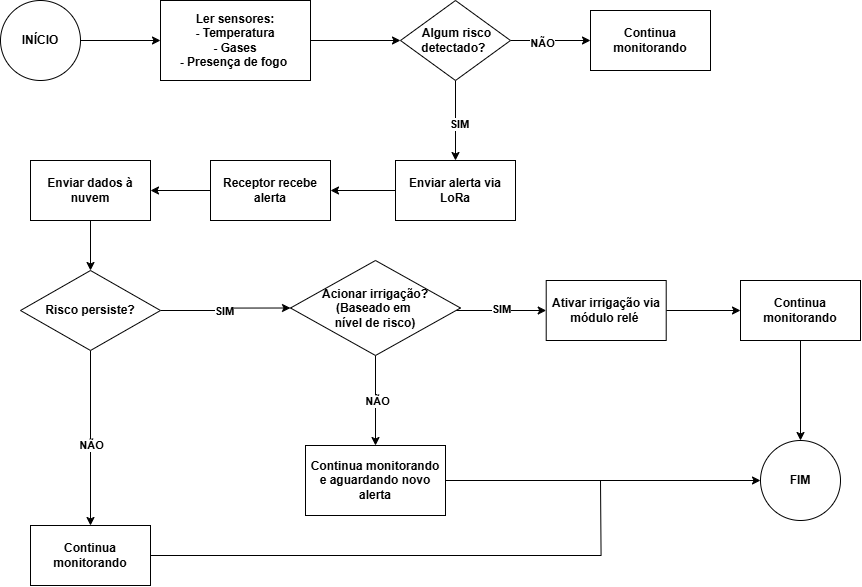

The diagram above was exported from draw.io. Its source (the exported page's mxGraphModel, read from the mxfile embedded in the PNG):
<mxGraphModel dx="430" dy="620" grid="1" gridSize="10" guides="1" tooltips="1" connect="1" arrows="1" fold="1" page="1" pageScale="1" pageWidth="827" pageHeight="1169" math="0" shadow="0">
  <root>
    <mxCell id="0" />
    <mxCell id="1" parent="0" />
    <mxCell id="SiqcB0Lq4puEnovD37T--18" style="edgeStyle=orthogonalEdgeStyle;rounded=0;orthogonalLoop=1;jettySize=auto;html=1;entryX=0;entryY=0.5;entryDx=0;entryDy=0;" edge="1" parent="1" source="SiqcB0Lq4puEnovD37T--1" target="SiqcB0Lq4puEnovD37T--2">
      <mxGeometry relative="1" as="geometry" />
    </mxCell>
    <mxCell id="SiqcB0Lq4puEnovD37T--1" value="&lt;b&gt;INÍCIO&lt;/b&gt;" style="ellipse;whiteSpace=wrap;html=1;aspect=fixed;" vertex="1" parent="1">
      <mxGeometry x="860" y="30" width="80" height="80" as="geometry" />
    </mxCell>
    <mxCell id="SiqcB0Lq4puEnovD37T--19" style="edgeStyle=orthogonalEdgeStyle;rounded=0;orthogonalLoop=1;jettySize=auto;html=1;entryX=0;entryY=0.5;entryDx=0;entryDy=0;" edge="1" parent="1" source="SiqcB0Lq4puEnovD37T--2" target="SiqcB0Lq4puEnovD37T--3">
      <mxGeometry relative="1" as="geometry" />
    </mxCell>
    <mxCell id="SiqcB0Lq4puEnovD37T--2" value="&lt;b style=&quot;background-color: transparent; color: light-dark(rgb(0, 0, 0), rgb(255, 255, 255));&quot;&gt;Ler sensores:&lt;/b&gt;&lt;br&gt;&lt;b style=&quot;background-color: transparent; color: light-dark(rgb(0, 0, 0), rgb(255, 255, 255));&quot;&gt;- Temperatura&lt;/b&gt;&lt;br&gt;&lt;b style=&quot;background-color: transparent; color: light-dark(rgb(0, 0, 0), rgb(255, 255, 255));&quot;&gt;- Gases&lt;/b&gt;&lt;br&gt;&lt;div style=&quot;&quot;&gt;&lt;b&gt;- Presença de fogo&amp;nbsp;&lt;/b&gt;&lt;/div&gt;" style="rounded=0;whiteSpace=wrap;html=1;align=center;" vertex="1" parent="1">
      <mxGeometry x="1020" y="30" width="150" height="80" as="geometry" />
    </mxCell>
    <mxCell id="SiqcB0Lq4puEnovD37T--20" style="edgeStyle=orthogonalEdgeStyle;rounded=0;orthogonalLoop=1;jettySize=auto;html=1;entryX=0;entryY=0.5;entryDx=0;entryDy=0;" edge="1" parent="1" source="SiqcB0Lq4puEnovD37T--3" target="SiqcB0Lq4puEnovD37T--6">
      <mxGeometry relative="1" as="geometry" />
    </mxCell>
    <mxCell id="SiqcB0Lq4puEnovD37T--26" value="&lt;b&gt;NÃO&lt;/b&gt;" style="edgeLabel;html=1;align=center;verticalAlign=middle;resizable=0;points=[];" vertex="1" connectable="0" parent="SiqcB0Lq4puEnovD37T--20">
      <mxGeometry x="-0.207" y="-2" relative="1" as="geometry">
        <mxPoint as="offset" />
      </mxGeometry>
    </mxCell>
    <mxCell id="SiqcB0Lq4puEnovD37T--22" style="edgeStyle=orthogonalEdgeStyle;rounded=0;orthogonalLoop=1;jettySize=auto;html=1;entryX=0.5;entryY=0;entryDx=0;entryDy=0;" edge="1" parent="1" source="SiqcB0Lq4puEnovD37T--3" target="SiqcB0Lq4puEnovD37T--7">
      <mxGeometry relative="1" as="geometry" />
    </mxCell>
    <mxCell id="SiqcB0Lq4puEnovD37T--23" value="&lt;b&gt;SIM&lt;/b&gt;" style="edgeLabel;html=1;align=center;verticalAlign=middle;resizable=0;points=[];" vertex="1" connectable="0" parent="SiqcB0Lq4puEnovD37T--22">
      <mxGeometry x="0.061" y="3" relative="1" as="geometry">
        <mxPoint as="offset" />
      </mxGeometry>
    </mxCell>
    <mxCell id="SiqcB0Lq4puEnovD37T--3" value="&lt;b&gt;&amp;nbsp;Algum risco detectado?&amp;nbsp;&lt;/b&gt;" style="rhombus;whiteSpace=wrap;html=1;" vertex="1" parent="1">
      <mxGeometry x="1260" y="30" width="110" height="80" as="geometry" />
    </mxCell>
    <mxCell id="SiqcB0Lq4puEnovD37T--6" value="&lt;b&gt;Continua monitorando&lt;/b&gt;" style="rounded=0;whiteSpace=wrap;html=1;" vertex="1" parent="1">
      <mxGeometry x="1450" y="40" width="120" height="60" as="geometry" />
    </mxCell>
    <mxCell id="SiqcB0Lq4puEnovD37T--27" style="edgeStyle=orthogonalEdgeStyle;rounded=0;orthogonalLoop=1;jettySize=auto;html=1;entryX=1;entryY=0.5;entryDx=0;entryDy=0;" edge="1" parent="1" source="SiqcB0Lq4puEnovD37T--7" target="SiqcB0Lq4puEnovD37T--8">
      <mxGeometry relative="1" as="geometry" />
    </mxCell>
    <mxCell id="SiqcB0Lq4puEnovD37T--7" value="&lt;b&gt;Enviar alerta via LoRa&lt;/b&gt;" style="rounded=0;whiteSpace=wrap;html=1;" vertex="1" parent="1">
      <mxGeometry x="1255" y="190" width="120" height="60" as="geometry" />
    </mxCell>
    <mxCell id="SiqcB0Lq4puEnovD37T--28" style="edgeStyle=orthogonalEdgeStyle;rounded=0;orthogonalLoop=1;jettySize=auto;html=1;entryX=1;entryY=0.5;entryDx=0;entryDy=0;" edge="1" parent="1" source="SiqcB0Lq4puEnovD37T--8" target="SiqcB0Lq4puEnovD37T--9">
      <mxGeometry relative="1" as="geometry" />
    </mxCell>
    <mxCell id="SiqcB0Lq4puEnovD37T--8" value="&lt;b&gt;Receptor recebe alerta&lt;/b&gt;" style="rounded=0;whiteSpace=wrap;html=1;" vertex="1" parent="1">
      <mxGeometry x="1070" y="190" width="120" height="60" as="geometry" />
    </mxCell>
    <mxCell id="SiqcB0Lq4puEnovD37T--29" style="edgeStyle=orthogonalEdgeStyle;rounded=0;orthogonalLoop=1;jettySize=auto;html=1;entryX=0.5;entryY=0;entryDx=0;entryDy=0;" edge="1" parent="1" source="SiqcB0Lq4puEnovD37T--9" target="SiqcB0Lq4puEnovD37T--10">
      <mxGeometry relative="1" as="geometry" />
    </mxCell>
    <mxCell id="SiqcB0Lq4puEnovD37T--9" value="&lt;b&gt;Enviar dados à nuvem&lt;/b&gt;" style="rounded=0;whiteSpace=wrap;html=1;" vertex="1" parent="1">
      <mxGeometry x="890" y="190" width="120" height="60" as="geometry" />
    </mxCell>
    <mxCell id="SiqcB0Lq4puEnovD37T--30" style="edgeStyle=orthogonalEdgeStyle;rounded=0;orthogonalLoop=1;jettySize=auto;html=1;entryX=0.5;entryY=0;entryDx=0;entryDy=0;" edge="1" parent="1" source="SiqcB0Lq4puEnovD37T--10" target="SiqcB0Lq4puEnovD37T--12">
      <mxGeometry relative="1" as="geometry" />
    </mxCell>
    <mxCell id="SiqcB0Lq4puEnovD37T--31" value="&lt;b&gt;NÃO&lt;/b&gt;" style="edgeLabel;html=1;align=center;verticalAlign=middle;resizable=0;points=[];" vertex="1" connectable="0" parent="SiqcB0Lq4puEnovD37T--30">
      <mxGeometry x="0.0727" relative="1" as="geometry">
        <mxPoint as="offset" />
      </mxGeometry>
    </mxCell>
    <mxCell id="SiqcB0Lq4puEnovD37T--32" style="edgeStyle=orthogonalEdgeStyle;rounded=0;orthogonalLoop=1;jettySize=auto;html=1;entryX=0;entryY=0.5;entryDx=0;entryDy=0;" edge="1" parent="1" source="SiqcB0Lq4puEnovD37T--10" target="SiqcB0Lq4puEnovD37T--13">
      <mxGeometry relative="1" as="geometry" />
    </mxCell>
    <mxCell id="SiqcB0Lq4puEnovD37T--33" value="&lt;b&gt;SIM&lt;/b&gt;" style="edgeLabel;html=1;align=center;verticalAlign=middle;resizable=0;points=[];" vertex="1" connectable="0" parent="SiqcB0Lq4puEnovD37T--32">
      <mxGeometry x="-0.0591" relative="1" as="geometry">
        <mxPoint as="offset" />
      </mxGeometry>
    </mxCell>
    <mxCell id="SiqcB0Lq4puEnovD37T--10" value="&lt;b&gt;Risco persiste?&lt;/b&gt;" style="rhombus;whiteSpace=wrap;html=1;" vertex="1" parent="1">
      <mxGeometry x="880" y="300" width="140" height="80" as="geometry" />
    </mxCell>
    <mxCell id="SiqcB0Lq4puEnovD37T--41" style="edgeStyle=orthogonalEdgeStyle;rounded=0;orthogonalLoop=1;jettySize=auto;html=1;curved=0;strokeColor=default;targetPerimeterSpacing=0;endArrow=none;startFill=0;" edge="1" parent="1" source="SiqcB0Lq4puEnovD37T--12">
      <mxGeometry relative="1" as="geometry">
        <mxPoint x="1460" y="510" as="targetPoint" />
      </mxGeometry>
    </mxCell>
    <mxCell id="SiqcB0Lq4puEnovD37T--12" value="&lt;b&gt;Continua monitorando&lt;/b&gt;" style="rounded=0;whiteSpace=wrap;html=1;" vertex="1" parent="1">
      <mxGeometry x="890" y="555" width="120" height="60" as="geometry" />
    </mxCell>
    <mxCell id="SiqcB0Lq4puEnovD37T--34" style="edgeStyle=orthogonalEdgeStyle;rounded=0;orthogonalLoop=1;jettySize=auto;html=1;entryX=0;entryY=0.5;entryDx=0;entryDy=0;" edge="1" parent="1" source="SiqcB0Lq4puEnovD37T--13" target="SiqcB0Lq4puEnovD37T--15">
      <mxGeometry relative="1" as="geometry">
        <Array as="points">
          <mxPoint x="1310" y="340" />
          <mxPoint x="1310" y="340" />
        </Array>
      </mxGeometry>
    </mxCell>
    <mxCell id="SiqcB0Lq4puEnovD37T--35" value="&lt;b&gt;SIM&lt;/b&gt;" style="edgeLabel;html=1;align=center;verticalAlign=middle;resizable=0;points=[];" vertex="1" connectable="0" parent="SiqcB0Lq4puEnovD37T--34">
      <mxGeometry x="-0.0291" y="2" relative="1" as="geometry">
        <mxPoint as="offset" />
      </mxGeometry>
    </mxCell>
    <mxCell id="SiqcB0Lq4puEnovD37T--36" style="edgeStyle=orthogonalEdgeStyle;rounded=0;orthogonalLoop=1;jettySize=auto;html=1;entryX=0.5;entryY=0;entryDx=0;entryDy=0;" edge="1" parent="1" source="SiqcB0Lq4puEnovD37T--13" target="SiqcB0Lq4puEnovD37T--14">
      <mxGeometry relative="1" as="geometry" />
    </mxCell>
    <mxCell id="SiqcB0Lq4puEnovD37T--37" value="&lt;b&gt;NÃO&lt;/b&gt;" style="edgeLabel;html=1;align=center;verticalAlign=middle;resizable=0;points=[];" vertex="1" connectable="0" parent="SiqcB0Lq4puEnovD37T--36">
      <mxGeometry y="1" relative="1" as="geometry">
        <mxPoint as="offset" />
      </mxGeometry>
    </mxCell>
    <mxCell id="SiqcB0Lq4puEnovD37T--13" value="&lt;b&gt;Acionar irrigação?&lt;/b&gt;&lt;div&gt;&lt;b&gt;(Baseado em&amp;nbsp;&lt;/b&gt;&lt;/div&gt;&lt;div&gt;&lt;b&gt;nível de risco)&lt;/b&gt;&lt;/div&gt;" style="rhombus;whiteSpace=wrap;html=1;" vertex="1" parent="1">
      <mxGeometry x="1150" y="290" width="170" height="95" as="geometry" />
    </mxCell>
    <mxCell id="SiqcB0Lq4puEnovD37T--40" style="edgeStyle=orthogonalEdgeStyle;rounded=0;orthogonalLoop=1;jettySize=auto;html=1;" edge="1" parent="1" source="SiqcB0Lq4puEnovD37T--14" target="SiqcB0Lq4puEnovD37T--17">
      <mxGeometry relative="1" as="geometry" />
    </mxCell>
    <mxCell id="SiqcB0Lq4puEnovD37T--14" value="&lt;b&gt;Continua monitorando e aguardando novo alerta&lt;/b&gt;" style="rounded=0;whiteSpace=wrap;html=1;align=center;" vertex="1" parent="1">
      <mxGeometry x="1165" y="475" width="140" height="70" as="geometry" />
    </mxCell>
    <mxCell id="SiqcB0Lq4puEnovD37T--38" style="edgeStyle=orthogonalEdgeStyle;rounded=0;orthogonalLoop=1;jettySize=auto;html=1;entryX=0;entryY=0.5;entryDx=0;entryDy=0;" edge="1" parent="1" source="SiqcB0Lq4puEnovD37T--15" target="SiqcB0Lq4puEnovD37T--16">
      <mxGeometry relative="1" as="geometry" />
    </mxCell>
    <mxCell id="SiqcB0Lq4puEnovD37T--15" value="&lt;b&gt;Ativar irrigação via módulo relé&amp;nbsp;&lt;/b&gt;" style="rounded=0;whiteSpace=wrap;html=1;" vertex="1" parent="1">
      <mxGeometry x="1405.71" y="310" width="120" height="60" as="geometry" />
    </mxCell>
    <mxCell id="SiqcB0Lq4puEnovD37T--39" style="edgeStyle=orthogonalEdgeStyle;rounded=0;orthogonalLoop=1;jettySize=auto;html=1;entryX=0.5;entryY=0;entryDx=0;entryDy=0;" edge="1" parent="1" source="SiqcB0Lq4puEnovD37T--16" target="SiqcB0Lq4puEnovD37T--17">
      <mxGeometry relative="1" as="geometry" />
    </mxCell>
    <mxCell id="SiqcB0Lq4puEnovD37T--16" value="&lt;b&gt;Continua monitorando&lt;/b&gt;" style="rounded=0;whiteSpace=wrap;html=1;" vertex="1" parent="1">
      <mxGeometry x="1600" y="310" width="120" height="60" as="geometry" />
    </mxCell>
    <mxCell id="SiqcB0Lq4puEnovD37T--17" value="&lt;b&gt;FIM&lt;/b&gt;" style="ellipse;whiteSpace=wrap;html=1;aspect=fixed;" vertex="1" parent="1">
      <mxGeometry x="1620" y="470" width="80" height="80" as="geometry" />
    </mxCell>
  </root>
</mxGraphModel>